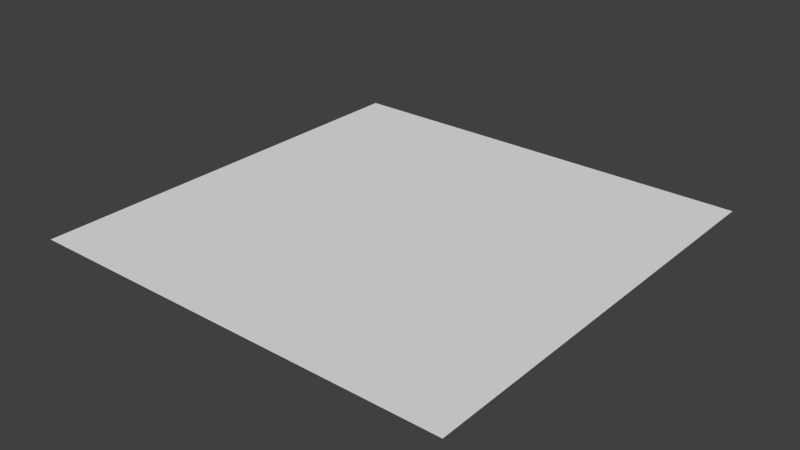 # Source: Grama.blend  (saved by Blender 2.76.0; exported with 4.5.12 LTS)
import bpy
from mathutils import Matrix  # noqa: F401  (used for matrix-valued properties, if any)

bpy.ops.wm.read_factory_settings(use_empty=True)
scene = bpy.context.scene
scene.name = 'Scene'

# ---- collections
col_collection_1 = bpy.data.collections.new('Collection 1'); scene.collection.children.link(col_collection_1)

# ---- materials (node trees are filled in below, after node groups)
mat_grass = bpy.data.materials.new('Grass')
mat_grass.alpha_threshold = 0.0
mat_grass.use_transparent_shadow = False
mat_grass.roughness = 0.5
mat_grass.specular_intensity = 0.0

# ---- material node trees

# ---- world
world_world = bpy.data.worlds.new('World'); scene.world = world_world
world_world.color = (0.05088, 0.05088, 0.05088)
world_world.use_sun_shadow = False
world_world.sun_shadow_jitter_overblur = 0.0
world_world.cycles.sampling_method = 'MANUAL'
world_world.cycles.sample_map_resolution = 256

# ---- meshes
me_plane_003 = bpy.data.meshes.new('Plane.003')
me_plane_003.from_pydata([(-5.558, -5.558, 0.0), (5.558, -5.558, 0.0), (-5.558, 5.558, 0.0), (5.558, 5.558, 0.0)], [], [(0, 1, 3, 2)])
_uv = me_plane_003.uv_layers.new(name='UVMap')
_uv.uv.foreach_set('vector', [-33.68, -33.68, 34.68, -33.68, 34.68, 34.68, -33.68, 34.68])
me_plane_003.materials.append(mat_grass)
me_plane_003.use_remesh_preserve_volume = False
me_plane_003.use_remesh_preserve_attributes = False
me_plane_003.use_mirror_vertex_groups = False
me_plane_003.update()

# ---- objects
ob_plane_002 = bpy.data.objects.new('Plane.002', me_plane_003)

# ---- transforms, parenting, visibility, modifiers, constraints
ob_plane_002.location = (0.0, -0.09082, 5.351e-07)
ob_plane_002.scale = (9.401, 9.401, 9.401)
ob_plane_002.lineart.crease_threshold = 0.0

# ---- collection membership
col_collection_1.objects.link(ob_plane_002)

# ---- scene / render settings (as saved in the file)
scene.frame_start = 1; scene.frame_end = 250; scene.frame_set(1)
scene.render.engine = 'BLENDER_EEVEE_NEXT'
scene.render.resolution_percentage = 50
scene.render.dither_intensity = 0.0
scene.cycles.use_denoising = False
scene.cycles.samples = 10
scene.cycles.sampling_pattern = 'TABULATED_SOBOL'
scene.cycles.light_sampling_threshold = 0.0
scene.cycles.use_adaptive_sampling = False
scene.cycles.use_light_tree = False
scene.cycles.blur_glossy = 0.0
scene.cycles.pixel_filter_type = 'GAUSSIAN'
scene.cycles.sample_clamp_indirect = 0.0
scene.view_settings.view_transform = 'Standard'
bpy.context.view_layer.update()

# ---- added for rendering (the .blend has no active camera and no usable light): camera, sun
cam_auto = bpy.data.cameras.new('AutoCamera')
cam_auto.lens = 50.0
cam_auto.sensor_width = 36.0
cam_auto.clip_end = 2399.79
ob_auto_camera = bpy.data.objects.new('AutoCamera', cam_auto)
scene.collection.objects.link(ob_auto_camera)
ob_auto_camera.location = (136.741, -164.18, 109.393)
ob_auto_camera.rotation_euler = (1.09748, -7.21219e-08, 0.694738)
scene.camera = ob_auto_camera
light_auto_sun = bpy.data.lights.new('AutoSun', 'SUN')
light_auto_sun.energy = 3.0
light_auto_sun.angle = 0.0523599
ob_auto_sun = bpy.data.objects.new('AutoSun', light_auto_sun)
scene.collection.objects.link(ob_auto_sun)
ob_auto_sun.rotation_euler = (0.872665, 0.174533, 0.523599)
bpy.context.view_layer.update()
